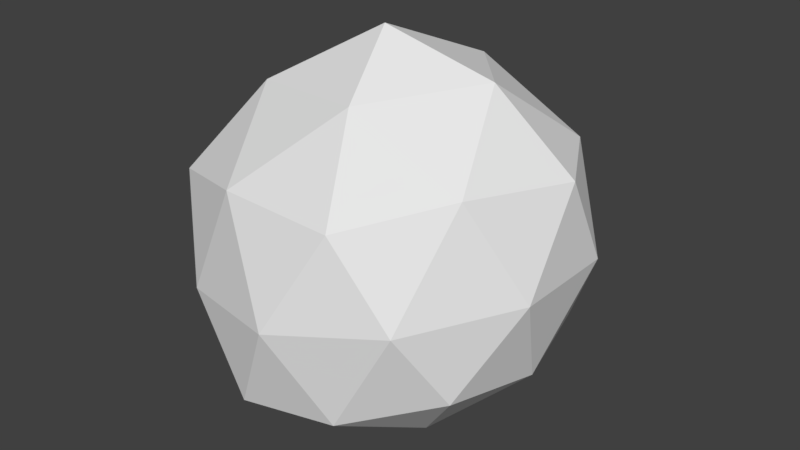 # Source: Rock1.blend  (saved by Blender 2.90.8; exported with 4.5.12 LTS)
import bpy
from mathutils import Matrix  # noqa: F401  (used for matrix-valued properties, if any)

bpy.ops.wm.read_factory_settings(use_empty=True)
scene = bpy.context.scene
scene.name = 'Scene'

# ---- collections
col_collection_1 = bpy.data.collections.new('Collection 1'); scene.collection.children.link(col_collection_1)

# ---- world
world_world = bpy.data.worlds.new('World'); scene.world = world_world
world_world.color = (0.05088, 0.05088, 0.05088)
world_world.use_sun_shadow = False
world_world.sun_shadow_jitter_overblur = 0.0
world_world.cycles.sampling_method = 'MANUAL'

# ---- meshes
me_icosphere = bpy.data.meshes.new('Icosphere')
me_icosphere.from_pydata([(0.01293, -0.00114, -0.957), (0.6711, -0.4831, -0.4189), (-0.2609, -0.8674, -0.6066), (-0.6254, 0.05122, -0.7717), (-0.2423, 0.7909, -0.435), (0.6715, 0.4947, -0.4084), (0.2464, -0.7995, 0.4175), (-0.8833, -0.5682, 0.3174), (-0.6669, 0.4749, 0.4004), (0.2608, 0.7846, 0.4321), (0.8631, 0.1255, 0.5163), (0.0369, -0.1692, 1.132), (-0.1319, -0.4918, -0.8963), (0.387, -0.2898, -0.7929), (0.2361, -0.7789, -0.569), (0.7786, 0.01383, -0.4701), (0.3877, 0.2817, -0.7754), (-0.368, 0.02317, -0.9699), (-0.5512, -0.476, -0.7311), (-0.1256, 0.462, -0.8109), (-0.5129, 0.4877, -0.6602), (0.2396, 0.7374, -0.4792), (0.8838, -0.2114, 0.04691), (0.8837, 0.3522, 0.04653), (-0.02245, -0.9593, -0.09607), (0.5385, -0.732, -0.008087), (-0.8771, -0.2982, -0.2232), (-0.6147, -0.8048, -0.1506), (-0.5133, 0.7436, -0.03551), (-0.7767, 0.3057, -0.1876), (0.539, 0.7512, 0.009132), (7.097e-05, 0.9115, -1.104e-05), (0.6496, -0.4048, 0.549), (-0.3526, -0.7973, 0.4405), (-0.8689, -0.04678, 0.4203), (-0.2344, 0.7193, 0.5007), (0.649, 0.5088, 0.5465), (0.1527, -0.5378, 0.8816), (0.5216, -0.01978, 0.9292), (-0.4891, -0.3876, 0.8153), (-0.386, 0.186, 0.8719), (0.1774, 0.3776, 0.8938)], [], [(0, 13, 12), (1, 13, 15), (0, 12, 17), (0, 17, 19), (0, 19, 16), (1, 15, 22), (2, 14, 24), (3, 18, 26), (4, 20, 28), (5, 21, 30), (1, 22, 25), (2, 24, 27), (3, 26, 29), (4, 28, 31), (5, 30, 23), (6, 32, 37), (7, 33, 39), (8, 34, 40), (9, 35, 41), (10, 36, 38), (38, 41, 11), (38, 36, 41), (36, 9, 41), (41, 40, 11), (41, 35, 40), (35, 8, 40), (40, 39, 11), (40, 34, 39), (34, 7, 39), (39, 37, 11), (39, 33, 37), (33, 6, 37), (37, 38, 11), (37, 32, 38), (32, 10, 38), (23, 36, 10), (23, 30, 36), (30, 9, 36), (31, 35, 9), (31, 28, 35), (28, 8, 35), (29, 34, 8), (29, 26, 34), (26, 7, 34), (27, 33, 7), (27, 24, 33), (24, 6, 33), (25, 32, 6), (25, 22, 32), (22, 10, 32), (30, 31, 9), (30, 21, 31), (21, 4, 31), (28, 29, 8), (28, 20, 29), (20, 3, 29), (26, 27, 7), (26, 18, 27), (18, 2, 27), (24, 25, 6), (24, 14, 25), (14, 1, 25), (22, 23, 10), (22, 15, 23), (15, 5, 23), (16, 21, 5), (16, 19, 21), (19, 4, 21), (19, 20, 4), (19, 17, 20), (17, 3, 20), (17, 18, 3), (17, 12, 18), (12, 2, 18), (15, 16, 5), (15, 13, 16), (13, 0, 16), (12, 14, 2), (12, 13, 14), (13, 1, 14)])
_uv = me_icosphere.uv_layers.new(name='UVMap')
_uv.uv.foreach_set('vector', [0.5029, 0.5056, 0.6809, 0.3682, 0.434, 0.2721, 0.2762, 0.3152, 0.3682, 0.1372, 0.5127, 0.2909, 0.5029, 0.5056, 0.434, 0.2721, 0.3217, 0.5171, 0.5029, 0.5056, 0.3217, 0.5171, 0.437, 0.7259, 0.5029, 0.5056, 0.437, 0.7259, 0.6813, 0.6401, 0.2762, 0.3152, 0.5127, 0.2909, 0.4055, 0.5369, 0.3726, 0.2259, 0.6091, 0.2438, 0.4861, 0.4688, 0.5305, 0.1474, 0.2796, 0.1666, 0.3642, 0.4083, 0.3815, 0.3075, 0.2527, 0.2004, 0.2525, 0.4977, 0.8163, 0.3202, 0.6108, 0.2865, 0.7533, 0.5189, 0.2762, 0.3152, 0.4055, 0.5369, 0.1578, 0.5107, 0.3726, 0.2259, 0.4861, 0.4688, 0.2043, 0.4429, 0.5305, 0.1474, 0.3642, 0.4083, 0.6516, 0.4253, 0.3815, 0.3075, 0.2525, 0.4977, 0.4968, 0.5145, 0.7415, 0.3202, 0.8636, 0.5189, 0.6737, 0.5367, 0.614, 0.7132, 0.8059, 0.7758, 0.5695, 0.934, 0.07647, 0.6656, 0.329, 0.7242, 0.2641, 0.9025, 0.7321, 0.7051, 0.4838, 0.7145, 0.5946, 0.9295, 0.6209, 0.7202, 0.3852, 0.7528, 0.5812, 0.9398, 0.5658, 0.7602, 0.7482, 0.7746, 0.4967, 0.9567, 0.745, 0.4967, 0.5812, 0.6858, 0.5144, 0.4256, 0.745, 0.4967, 0.8056, 0.7482, 0.5812, 0.6858, 0.8056, 0.7746, 0.6209, 0.7202, 0.5812, 0.9398, 0.5812, 0.6858, 0.3131, 0.5946, 0.5144, 0.4256, 0.5812, 0.6858, 0.3852, 0.8484, 0.3131, 0.5946, 0.3852, 0.8484, 0.1794, 0.7321, 0.3131, 0.5946, 0.3131, 0.5946, 0.2641, 0.3217, 0.5144, 0.4256, 0.3131, 0.5946, 0.08331, 0.4838, 0.2641, 0.3217, 0.4838, 0.7145, 0.2357, 0.6656, 0.3217, 0.9025, 0.2641, 0.3217, 0.5695, 0.2502, 0.5144, 0.4256, 0.2641, 0.9025, 0.329, 0.7242, 0.5695, 0.934, 0.329, 0.7242, 0.614, 0.7132, 0.5695, 0.934, 0.5695, 0.2502, 0.745, 0.4967, 0.5144, 0.4256, 0.5695, 0.2502, 0.8059, 0.3135, 0.745, 0.4967, 0.3135, 0.7758, 0.5658, 0.7602, 0.4967, 0.9567, 0.6737, 0.5367, 0.7482, 0.7746, 0.5658, 0.7602, 0.6737, 0.5367, 0.8636, 0.5189, 0.7482, 0.7746, 0.7533, 0.5189, 0.6209, 0.7202, 0.8056, 0.7746, 0.4968, 0.5145, 0.3852, 0.7528, 0.6209, 0.7202, 0.4968, 0.5145, 0.2525, 0.4977, 0.3852, 0.7528, 0.2525, 0.4977, 0.1794, 0.7051, 0.3852, 0.7528, 0.6516, 0.4253, 0.4838, 0.7145, 0.7321, 0.7051, 0.6516, 0.4253, 0.3642, 0.4083, 0.4838, 0.7145, 0.3642, 0.4083, 0.2357, 0.6656, 0.4838, 0.7145, 0.2043, 0.4429, 0.329, 0.7242, 0.07647, 0.6656, 0.2043, 0.4429, 0.4861, 0.4688, 0.329, 0.7242, 0.4861, 0.4688, 0.614, 0.7132, 0.329, 0.7242, 0.753, 0.5107, 0.8059, 0.7758, 0.614, 0.7132, 0.1578, 0.5107, 0.4055, 0.5369, 0.3135, 0.7758, 0.4055, 0.5369, 0.5658, 0.7602, 0.3135, 0.7758, 0.7533, 0.5189, 0.4968, 0.5145, 0.6209, 0.7202, 0.7533, 0.5189, 0.6108, 0.2865, 0.4968, 0.5145, 0.6108, 0.2865, 0.3815, 0.3075, 0.4968, 0.5145, 0.86, 0.4977, 0.6516, 0.4253, 0.7321, 0.7051, 0.86, 0.4977, 0.7382, 0.2004, 0.6516, 0.4253, 0.7382, 0.2004, 0.5305, 0.1474, 0.6516, 0.4253, 0.3642, 0.4083, 0.1232, 0.4429, 0.2357, 0.6656, 0.3642, 0.4083, 0.2796, 0.1666, 0.1232, 0.4429, 0.2796, 0.1666, 0.09335, 0.2259, 0.1232, 0.4429, 0.4861, 0.4688, 0.753, 0.5107, 0.614, 0.7132, 0.4861, 0.4688, 0.6091, 0.2438, 0.753, 0.5107, 0.6091, 0.2438, 0.8161, 0.3152, 0.753, 0.5107, 0.4055, 0.5369, 0.6737, 0.5367, 0.5658, 0.7602, 0.4055, 0.5369, 0.5127, 0.2909, 0.6737, 0.5367, 0.5127, 0.2909, 0.7415, 0.3202, 0.6737, 0.5367, 0.6813, 0.6401, 0.6108, 0.857, 0.8163, 0.7415, 0.6813, 0.6401, 0.437, 0.7259, 0.6108, 0.857, 0.437, 0.1287, 0.3815, 0.3075, 0.6108, 0.2865, 0.437, 0.1287, 0.2527, 0.2004, 0.3815, 0.3075, 0.437, 0.7259, 0.3217, 0.5171, 0.2527, 0.7382, 0.3217, 0.5171, 0.1992, 0.5305, 0.2527, 0.7382, 0.3217, 0.5171, 0.2345, 0.2796, 0.1992, 0.5305, 0.3217, 0.5171, 0.434, 0.2721, 0.2345, 0.2796, 0.434, 0.2721, 0.3726, 0.09335, 0.2345, 0.2796, 0.5127, 0.2909, 0.6401, 0.1456, 0.7415, 0.3202, 0.8673, 0.5127, 0.6809, 0.3682, 0.6813, 0.6401, 0.6809, 0.3682, 0.5029, 0.5056, 0.6813, 0.6401, 0.434, 0.2721, 0.6091, 0.1354, 0.3726, 0.09335, 0.434, 0.2721, 0.6809, 0.3682, 0.6091, 0.1354, 0.6809, 0.3682, 0.8161, 0.2762, 0.6091, 0.1354])
me_icosphere.use_remesh_preserve_volume = False
me_icosphere.use_remesh_preserve_attributes = False
me_icosphere.use_mirror_vertex_groups = False
me_icosphere.update()

# ---- objects
ob_icosphere = bpy.data.objects.new('Icosphere', me_icosphere)

# ---- transforms, parenting, visibility, modifiers, constraints
ob_icosphere.location = (0.0, 0.0, 0.0)
ob_icosphere.lineart.crease_threshold = 0.0

# ---- collection membership
col_collection_1.objects.link(ob_icosphere)

# ---- scene / render settings (as saved in the file)
scene.frame_start = 1; scene.frame_end = 250; scene.frame_set(1)
scene.render.engine = 'BLENDER_EEVEE_NEXT'
scene.render.resolution_percentage = 50
scene.render.dither_intensity = 0.0
scene.cycles.use_denoising = False
scene.cycles.samples = 128
scene.cycles.sampling_pattern = 'TABULATED_SOBOL'
scene.cycles.use_adaptive_sampling = False
scene.cycles.use_light_tree = False
scene.cycles.blur_glossy = 0.0
scene.cycles.sample_clamp_indirect = 0.0
scene.view_settings.view_transform = 'Standard'
bpy.context.view_layer.update()

# ---- added for rendering (the .blend has no active camera and no usable light): camera, sun
cam_auto = bpy.data.cameras.new('AutoCamera')
cam_auto.lens = 50.0
cam_auto.sensor_width = 36.0
cam_auto.clip_end = 1000.0
ob_auto_camera = bpy.data.objects.new('AutoCamera', cam_auto)
scene.collection.objects.link(ob_auto_camera)
ob_auto_camera.location = (3.07422, -3.7127, 2.54009)
ob_auto_camera.rotation_euler = (1.09748, -7.21219e-08, 0.694738)
scene.camera = ob_auto_camera
light_auto_sun = bpy.data.lights.new('AutoSun', 'SUN')
light_auto_sun.energy = 3.0
light_auto_sun.angle = 0.0523599
ob_auto_sun = bpy.data.objects.new('AutoSun', light_auto_sun)
scene.collection.objects.link(ob_auto_sun)
ob_auto_sun.rotation_euler = (0.872665, 0.174533, 0.523599)
bpy.context.view_layer.update()
